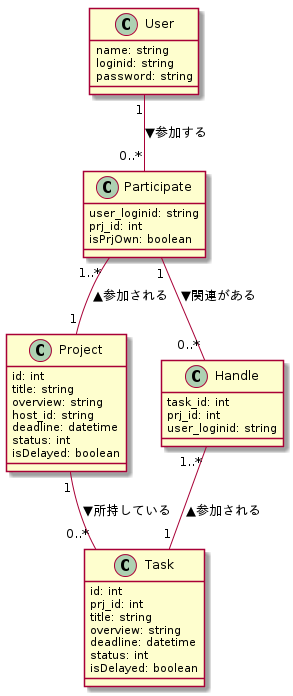

The diagram above was rendered by PlantUML. Its source (embedded in the PNG):
@startuml
class User{
    name: string
    loginid: string
    password: string
    }

class Project{
    id: int
    title: string
    overview: string
    host_id: string
    deadline: datetime
    status: int
    isDelayed: boolean
}

class Task{
    id: int
    prj_id: int
    title: string
    overview: string
    deadline: datetime
    status: int
    isDelayed: boolean
}

class Participate{
    user_loginid: string
    prj_id: int
    isPrjOwn: boolean
}
class Handle{
    task_id: int
    prj_id: int
    user_loginid: string
}




User "1"--"0..*" Participate :▼参加する
Participate"1..*"--"1" Project :▲参加される
Participate"1"--"0..*" Handle :▼関連がある
Handle"1..*"--"1" Task :▲参加される
Project "1"--"0..*" Task :▼所持している
@enduml